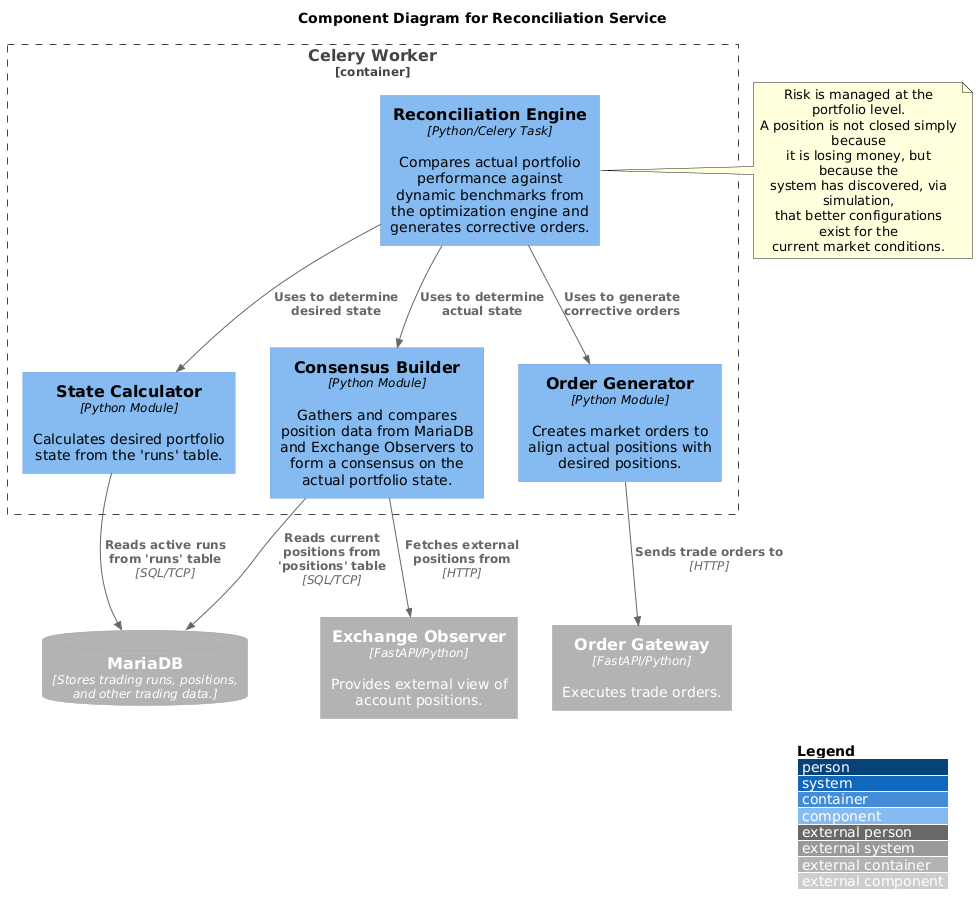

The diagram above was rendered by PlantUML. Its source (embedded in the PNG):
@startuml Reconciliation Service Components

!include <C4/C4_Component.puml>

LAYOUT_WITH_LEGEND()
LAYOUT_TOP_DOWN()

title Component Diagram for Reconciliation Service

Container_Boundary(celery_worker, "Celery Worker") {
    Component(reconciliation_engine, "Reconciliation Engine", "Python/Celery Task", "Compares actual portfolio performance against dynamic benchmarks from the optimization engine and generates corrective orders.")
    Component(state_calculator, "State Calculator", "Python Module", "Calculates desired portfolio state from the 'runs' table.")
    Component(consensus_builder, "Consensus Builder", "Python Module", "Gathers and compares position data from MariaDB and Exchange Observers to form a consensus on the actual portfolio state.")
    Component(order_generator, "Order Generator", "Python Module", "Creates market orders to align actual positions with desired positions.")
    
    Rel(reconciliation_engine, state_calculator, "Uses to determine desired state")
    Rel(reconciliation_engine, consensus_builder, "Uses to determine actual state")
    Rel(reconciliation_engine, order_generator, "Uses to generate corrective orders")
}

ContainerDb_Ext(mariadb, "MariaDB", "Stores trading runs, positions, and other trading data.")
Container_Ext(order_gateway, "Order Gateway", "FastAPI/Python", "Executes trade orders.")
Container_Ext(exchange_observer, "Exchange Observer", "FastAPI/Python", "Provides external view of account positions.")

Rel(state_calculator, mariadb, "Reads active runs from 'runs' table", "SQL/TCP")
Rel(consensus_builder, mariadb, "Reads current positions from 'positions' table", "SQL/TCP")
Rel(consensus_builder, exchange_observer, "Fetches external positions from", "HTTP")
Rel(order_generator, order_gateway, "Sends trade orders to", "HTTP")

note right of reconciliation_engine
  Risk is managed at the portfolio level.
  A position is not closed simply because
  it is losing money, but because the
  system has discovered, via simulation,
  that better configurations exist for the
  current market conditions.
end note

@enduml